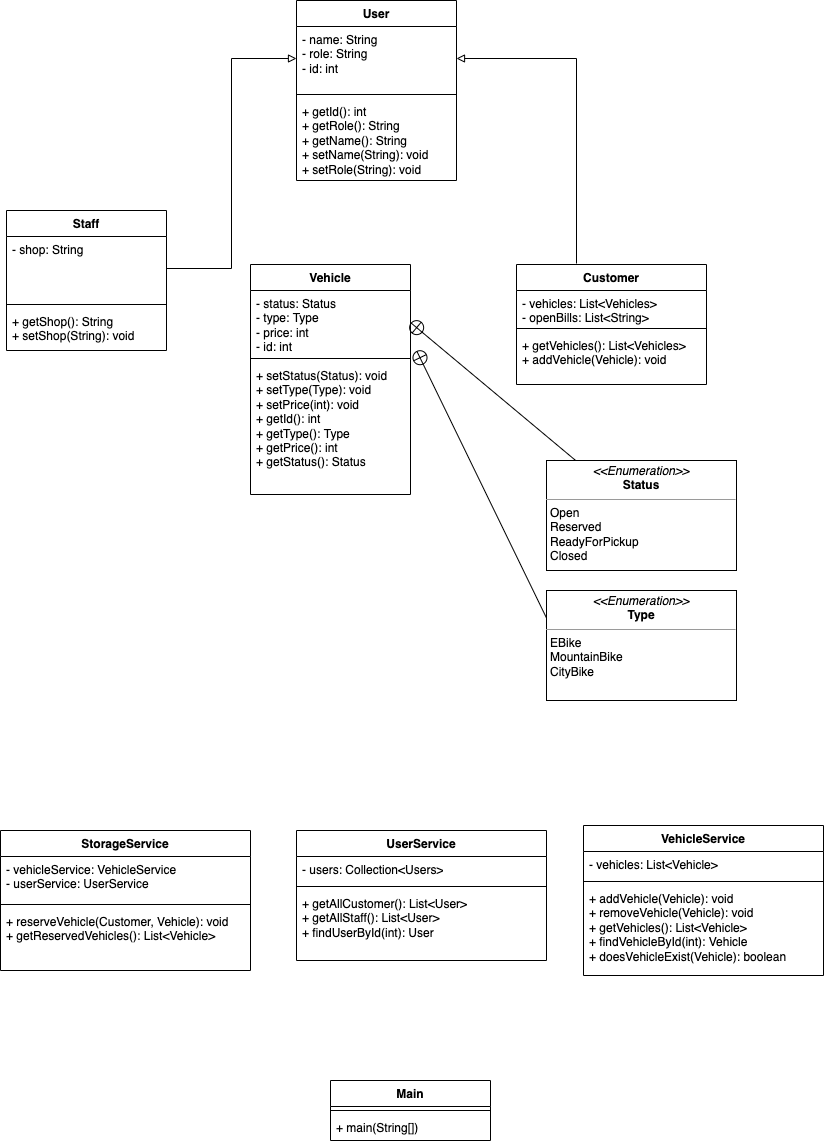

The diagram above was exported from draw.io. Its source (the exported page's mxGraphModel, read from the mxfile embedded in the PNG):
<mxGraphModel dx="615" dy="481" grid="1" gridSize="10" guides="1" tooltips="1" connect="1" arrows="1" fold="1" page="1" pageScale="1" pageWidth="827" pageHeight="1169" math="0" shadow="0">
  <root>
    <mxCell id="WIyWlLk6GJQsqaUBKTNV-0" />
    <mxCell id="WIyWlLk6GJQsqaUBKTNV-1" parent="WIyWlLk6GJQsqaUBKTNV-0" />
    <mxCell id="ydyEIxL2LpkBDbxch32T-0" value="User" style="swimlane;fontStyle=1;align=center;verticalAlign=top;childLayout=stackLayout;horizontal=1;startSize=26;horizontalStack=0;resizeParent=1;resizeParentMax=0;resizeLast=0;collapsible=1;marginBottom=0;whiteSpace=wrap;html=1;" parent="WIyWlLk6GJQsqaUBKTNV-1" vertex="1">
      <mxGeometry x="300" y="10" width="160" height="180" as="geometry" />
    </mxCell>
    <mxCell id="ydyEIxL2LpkBDbxch32T-1" value="- name: String&lt;br&gt;- role: String&lt;br&gt;- id: int" style="text;strokeColor=none;fillColor=none;align=left;verticalAlign=top;spacingLeft=4;spacingRight=4;overflow=hidden;rotatable=0;points=[[0,0.5],[1,0.5]];portConstraint=eastwest;whiteSpace=wrap;html=1;" parent="ydyEIxL2LpkBDbxch32T-0" vertex="1">
      <mxGeometry y="26" width="160" height="64" as="geometry" />
    </mxCell>
    <mxCell id="ydyEIxL2LpkBDbxch32T-2" value="" style="line;strokeWidth=1;fillColor=none;align=left;verticalAlign=middle;spacingTop=-1;spacingLeft=3;spacingRight=3;rotatable=0;labelPosition=right;points=[];portConstraint=eastwest;strokeColor=inherit;" parent="ydyEIxL2LpkBDbxch32T-0" vertex="1">
      <mxGeometry y="90" width="160" height="8" as="geometry" />
    </mxCell>
    <mxCell id="ydyEIxL2LpkBDbxch32T-3" value="+ getId(): int&lt;br&gt;+ getRole(): String&lt;br&gt;+ getName(): String&lt;br&gt;+ setName(String): void&lt;br&gt;+ setRole(String): void" style="text;strokeColor=none;fillColor=none;align=left;verticalAlign=top;spacingLeft=4;spacingRight=4;overflow=hidden;rotatable=0;points=[[0,0.5],[1,0.5]];portConstraint=eastwest;whiteSpace=wrap;html=1;" parent="ydyEIxL2LpkBDbxch32T-0" vertex="1">
      <mxGeometry y="98" width="160" height="82" as="geometry" />
    </mxCell>
    <mxCell id="ydyEIxL2LpkBDbxch32T-4" value="Staff" style="swimlane;fontStyle=1;align=center;verticalAlign=top;childLayout=stackLayout;horizontal=1;startSize=26;horizontalStack=0;resizeParent=1;resizeParentMax=0;resizeLast=0;collapsible=1;marginBottom=0;whiteSpace=wrap;html=1;" parent="WIyWlLk6GJQsqaUBKTNV-1" vertex="1">
      <mxGeometry x="10" y="220" width="160" height="140" as="geometry" />
    </mxCell>
    <mxCell id="ydyEIxL2LpkBDbxch32T-5" value="- shop: String" style="text;strokeColor=none;fillColor=none;align=left;verticalAlign=top;spacingLeft=4;spacingRight=4;overflow=hidden;rotatable=0;points=[[0,0.5],[1,0.5]];portConstraint=eastwest;whiteSpace=wrap;html=1;" parent="ydyEIxL2LpkBDbxch32T-4" vertex="1">
      <mxGeometry y="26" width="160" height="64" as="geometry" />
    </mxCell>
    <mxCell id="ydyEIxL2LpkBDbxch32T-6" value="" style="line;strokeWidth=1;fillColor=none;align=left;verticalAlign=middle;spacingTop=-1;spacingLeft=3;spacingRight=3;rotatable=0;labelPosition=right;points=[];portConstraint=eastwest;strokeColor=inherit;" parent="ydyEIxL2LpkBDbxch32T-4" vertex="1">
      <mxGeometry y="90" width="160" height="8" as="geometry" />
    </mxCell>
    <mxCell id="ydyEIxL2LpkBDbxch32T-7" value="+ getShop(): String&lt;br&gt;+ setShop(String): void" style="text;strokeColor=none;fillColor=none;align=left;verticalAlign=top;spacingLeft=4;spacingRight=4;overflow=hidden;rotatable=0;points=[[0,0.5],[1,0.5]];portConstraint=eastwest;whiteSpace=wrap;html=1;" parent="ydyEIxL2LpkBDbxch32T-4" vertex="1">
      <mxGeometry y="98" width="160" height="42" as="geometry" />
    </mxCell>
    <mxCell id="ydyEIxL2LpkBDbxch32T-11" style="edgeStyle=orthogonalEdgeStyle;rounded=0;orthogonalLoop=1;jettySize=auto;html=1;exitX=1;exitY=0.5;exitDx=0;exitDy=0;entryX=0;entryY=0.5;entryDx=0;entryDy=0;endArrow=block;endFill=0;" parent="WIyWlLk6GJQsqaUBKTNV-1" source="ydyEIxL2LpkBDbxch32T-5" target="ydyEIxL2LpkBDbxch32T-1" edge="1">
      <mxGeometry relative="1" as="geometry">
        <mxPoint x="290" y="70" as="targetPoint" />
      </mxGeometry>
    </mxCell>
    <mxCell id="ydyEIxL2LpkBDbxch32T-20" style="edgeStyle=orthogonalEdgeStyle;rounded=0;orthogonalLoop=1;jettySize=auto;html=1;exitX=0;exitY=0.5;exitDx=0;exitDy=0;entryX=1;entryY=0.5;entryDx=0;entryDy=0;endArrow=block;endFill=0;" parent="WIyWlLk6GJQsqaUBKTNV-1" target="ydyEIxL2LpkBDbxch32T-1" edge="1">
      <mxGeometry relative="1" as="geometry">
        <mxPoint x="580" y="273" as="sourcePoint" />
      </mxGeometry>
    </mxCell>
    <mxCell id="ydyEIxL2LpkBDbxch32T-22" value="Customer" style="swimlane;fontStyle=1;align=center;verticalAlign=top;childLayout=stackLayout;horizontal=1;startSize=26;horizontalStack=0;resizeParent=1;resizeParentMax=0;resizeLast=0;collapsible=1;marginBottom=0;whiteSpace=wrap;html=1;" parent="WIyWlLk6GJQsqaUBKTNV-1" vertex="1">
      <mxGeometry x="520" y="274" width="190" height="120" as="geometry" />
    </mxCell>
    <mxCell id="ydyEIxL2LpkBDbxch32T-23" value="- vehicles: List&amp;lt;Vehicles&amp;gt;&lt;br&gt;- openBills: List&amp;lt;String&amp;gt;" style="text;strokeColor=none;fillColor=none;align=left;verticalAlign=top;spacingLeft=4;spacingRight=4;overflow=hidden;rotatable=0;points=[[0,0.5],[1,0.5]];portConstraint=eastwest;whiteSpace=wrap;html=1;" parent="ydyEIxL2LpkBDbxch32T-22" vertex="1">
      <mxGeometry y="26" width="190" height="34" as="geometry" />
    </mxCell>
    <mxCell id="ydyEIxL2LpkBDbxch32T-24" value="" style="line;strokeWidth=1;fillColor=none;align=left;verticalAlign=middle;spacingTop=-1;spacingLeft=3;spacingRight=3;rotatable=0;labelPosition=right;points=[];portConstraint=eastwest;strokeColor=inherit;" parent="ydyEIxL2LpkBDbxch32T-22" vertex="1">
      <mxGeometry y="60" width="190" height="8" as="geometry" />
    </mxCell>
    <mxCell id="ydyEIxL2LpkBDbxch32T-25" value="+ getVehicles(): List&amp;lt;Vehicles&amp;gt;&lt;br&gt;+ addVehicle(Vehicle): void" style="text;strokeColor=none;fillColor=none;align=left;verticalAlign=top;spacingLeft=4;spacingRight=4;overflow=hidden;rotatable=0;points=[[0,0.5],[1,0.5]];portConstraint=eastwest;whiteSpace=wrap;html=1;" parent="ydyEIxL2LpkBDbxch32T-22" vertex="1">
      <mxGeometry y="68" width="190" height="52" as="geometry" />
    </mxCell>
    <mxCell id="ydyEIxL2LpkBDbxch32T-26" value="Vehicle" style="swimlane;fontStyle=1;align=center;verticalAlign=top;childLayout=stackLayout;horizontal=1;startSize=26;horizontalStack=0;resizeParent=1;resizeParentMax=0;resizeLast=0;collapsible=1;marginBottom=0;whiteSpace=wrap;html=1;" parent="WIyWlLk6GJQsqaUBKTNV-1" vertex="1">
      <mxGeometry x="254" y="274" width="160" height="230" as="geometry" />
    </mxCell>
    <mxCell id="ydyEIxL2LpkBDbxch32T-27" value="- status: Status&lt;br&gt;- type: Type&lt;br&gt;- price: int&lt;br&gt;- id: int" style="text;strokeColor=none;fillColor=none;align=left;verticalAlign=top;spacingLeft=4;spacingRight=4;overflow=hidden;rotatable=0;points=[[0,0.5],[1,0.5]];portConstraint=eastwest;whiteSpace=wrap;html=1;" parent="ydyEIxL2LpkBDbxch32T-26" vertex="1">
      <mxGeometry y="26" width="160" height="64" as="geometry" />
    </mxCell>
    <mxCell id="ydyEIxL2LpkBDbxch32T-28" value="" style="line;strokeWidth=1;fillColor=none;align=left;verticalAlign=middle;spacingTop=-1;spacingLeft=3;spacingRight=3;rotatable=0;labelPosition=right;points=[];portConstraint=eastwest;strokeColor=inherit;" parent="ydyEIxL2LpkBDbxch32T-26" vertex="1">
      <mxGeometry y="90" width="160" height="8" as="geometry" />
    </mxCell>
    <mxCell id="ydyEIxL2LpkBDbxch32T-29" value="+ setStatus(Status): void&lt;br&gt;+ setType(Type): void&lt;br&gt;+ setPrice(int): void&lt;br&gt;+ getId(): int&lt;br&gt;+ getType(): Type&lt;br&gt;+ getPrice(): int&lt;br&gt;+ getStatus(): Status" style="text;strokeColor=none;fillColor=none;align=left;verticalAlign=top;spacingLeft=4;spacingRight=4;overflow=hidden;rotatable=0;points=[[0,0.5],[1,0.5]];portConstraint=eastwest;whiteSpace=wrap;html=1;" parent="ydyEIxL2LpkBDbxch32T-26" vertex="1">
      <mxGeometry y="98" width="160" height="132" as="geometry" />
    </mxCell>
    <mxCell id="ydyEIxL2LpkBDbxch32T-30" value="&lt;p style=&quot;margin:0px;margin-top:4px;text-align:center;&quot;&gt;&lt;i&gt;&amp;lt;&amp;lt;Enumeration&amp;gt;&amp;gt;&lt;/i&gt;&lt;br&gt;&lt;b&gt;Status&lt;/b&gt;&lt;/p&gt;&lt;hr size=&quot;1&quot;&gt;&lt;p style=&quot;margin:0px;margin-left:4px;&quot;&gt;Open&lt;/p&gt;&lt;p style=&quot;margin:0px;margin-left:4px;&quot;&gt;Reserved&lt;/p&gt;&lt;p style=&quot;margin:0px;margin-left:4px;&quot;&gt;ReadyForPickup&lt;/p&gt;&lt;p style=&quot;margin:0px;margin-left:4px;&quot;&gt;Closed&lt;/p&gt;" style="verticalAlign=top;align=left;overflow=fill;fontSize=12;fontFamily=Helvetica;html=1;whiteSpace=wrap;" parent="WIyWlLk6GJQsqaUBKTNV-1" vertex="1">
      <mxGeometry x="550" y="470" width="190" height="110" as="geometry" />
    </mxCell>
    <mxCell id="ydyEIxL2LpkBDbxch32T-31" value="" style="endArrow=none;startArrow=circlePlus;endFill=0;startFill=0;endSize=8;html=1;rounded=0;exitX=1;exitY=0.5;exitDx=0;exitDy=0;strokeColor=default;" parent="WIyWlLk6GJQsqaUBKTNV-1" source="ydyEIxL2LpkBDbxch32T-27" target="ydyEIxL2LpkBDbxch32T-30" edge="1">
      <mxGeometry width="160" relative="1" as="geometry">
        <mxPoint x="330" y="510" as="sourcePoint" />
        <mxPoint x="490" y="510" as="targetPoint" />
      </mxGeometry>
    </mxCell>
    <mxCell id="ydyEIxL2LpkBDbxch32T-32" value="&lt;p style=&quot;margin:0px;margin-top:4px;text-align:center;&quot;&gt;&lt;i&gt;&amp;lt;&amp;lt;Enumeration&amp;gt;&amp;gt;&lt;/i&gt;&lt;br&gt;&lt;b&gt;Type&lt;/b&gt;&lt;/p&gt;&lt;hr size=&quot;1&quot;&gt;&lt;p style=&quot;margin:0px;margin-left:4px;&quot;&gt;EBike&lt;/p&gt;&lt;p style=&quot;margin:0px;margin-left:4px;&quot;&gt;MountainBike&lt;/p&gt;&lt;p style=&quot;margin:0px;margin-left:4px;&quot;&gt;CityBike&lt;/p&gt;" style="verticalAlign=top;align=left;overflow=fill;fontSize=12;fontFamily=Helvetica;html=1;whiteSpace=wrap;" parent="WIyWlLk6GJQsqaUBKTNV-1" vertex="1">
      <mxGeometry x="550" y="600" width="190" height="110" as="geometry" />
    </mxCell>
    <mxCell id="ydyEIxL2LpkBDbxch32T-33" value="" style="endArrow=none;startArrow=circlePlus;endFill=0;startFill=0;endSize=8;html=1;rounded=0;strokeColor=default;entryX=0;entryY=0.25;entryDx=0;entryDy=0;" parent="WIyWlLk6GJQsqaUBKTNV-1" target="ydyEIxL2LpkBDbxch32T-32" edge="1">
      <mxGeometry width="160" relative="1" as="geometry">
        <mxPoint x="420" y="360" as="sourcePoint" />
        <mxPoint x="485" y="642" as="targetPoint" />
      </mxGeometry>
    </mxCell>
    <mxCell id="ydyEIxL2LpkBDbxch32T-34" value="StorageService" style="swimlane;fontStyle=1;align=center;verticalAlign=top;childLayout=stackLayout;horizontal=1;startSize=26;horizontalStack=0;resizeParent=1;resizeParentMax=0;resizeLast=0;collapsible=1;marginBottom=0;whiteSpace=wrap;html=1;" parent="WIyWlLk6GJQsqaUBKTNV-1" vertex="1">
      <mxGeometry x="4" y="840" width="250" height="140" as="geometry" />
    </mxCell>
    <mxCell id="ydyEIxL2LpkBDbxch32T-35" value="- vehicleService: VehicleService&lt;br&gt;- userService: UserService" style="text;strokeColor=none;fillColor=none;align=left;verticalAlign=top;spacingLeft=4;spacingRight=4;overflow=hidden;rotatable=0;points=[[0,0.5],[1,0.5]];portConstraint=eastwest;whiteSpace=wrap;html=1;" parent="ydyEIxL2LpkBDbxch32T-34" vertex="1">
      <mxGeometry y="26" width="250" height="44" as="geometry" />
    </mxCell>
    <mxCell id="ydyEIxL2LpkBDbxch32T-36" value="" style="line;strokeWidth=1;fillColor=none;align=left;verticalAlign=middle;spacingTop=-1;spacingLeft=3;spacingRight=3;rotatable=0;labelPosition=right;points=[];portConstraint=eastwest;strokeColor=inherit;" parent="ydyEIxL2LpkBDbxch32T-34" vertex="1">
      <mxGeometry y="70" width="250" height="8" as="geometry" />
    </mxCell>
    <mxCell id="ydyEIxL2LpkBDbxch32T-37" value="+ reserveVehicle(Customer, Vehicle): void&lt;br&gt;+ getReservedVehicles(): List&amp;lt;Vehicle&amp;gt;" style="text;strokeColor=none;fillColor=none;align=left;verticalAlign=top;spacingLeft=4;spacingRight=4;overflow=hidden;rotatable=0;points=[[0,0.5],[1,0.5]];portConstraint=eastwest;whiteSpace=wrap;html=1;" parent="ydyEIxL2LpkBDbxch32T-34" vertex="1">
      <mxGeometry y="78" width="250" height="62" as="geometry" />
    </mxCell>
    <mxCell id="ydyEIxL2LpkBDbxch32T-38" value="UserService" style="swimlane;fontStyle=1;align=center;verticalAlign=top;childLayout=stackLayout;horizontal=1;startSize=26;horizontalStack=0;resizeParent=1;resizeParentMax=0;resizeLast=0;collapsible=1;marginBottom=0;whiteSpace=wrap;html=1;" parent="WIyWlLk6GJQsqaUBKTNV-1" vertex="1">
      <mxGeometry x="300" y="840" width="250" height="130" as="geometry" />
    </mxCell>
    <mxCell id="ydyEIxL2LpkBDbxch32T-39" value="- users: Collection&amp;lt;Users&amp;gt;" style="text;strokeColor=none;fillColor=none;align=left;verticalAlign=top;spacingLeft=4;spacingRight=4;overflow=hidden;rotatable=0;points=[[0,0.5],[1,0.5]];portConstraint=eastwest;whiteSpace=wrap;html=1;" parent="ydyEIxL2LpkBDbxch32T-38" vertex="1">
      <mxGeometry y="26" width="250" height="26" as="geometry" />
    </mxCell>
    <mxCell id="ydyEIxL2LpkBDbxch32T-40" value="" style="line;strokeWidth=1;fillColor=none;align=left;verticalAlign=middle;spacingTop=-1;spacingLeft=3;spacingRight=3;rotatable=0;labelPosition=right;points=[];portConstraint=eastwest;strokeColor=inherit;" parent="ydyEIxL2LpkBDbxch32T-38" vertex="1">
      <mxGeometry y="52" width="250" height="8" as="geometry" />
    </mxCell>
    <mxCell id="ydyEIxL2LpkBDbxch32T-41" value="+ getAllCustomer(): List&amp;lt;User&amp;gt;&lt;br&gt;+ getAllStaff(): List&amp;lt;User&amp;gt;&lt;br&gt;+ findUserById(int): User" style="text;strokeColor=none;fillColor=none;align=left;verticalAlign=top;spacingLeft=4;spacingRight=4;overflow=hidden;rotatable=0;points=[[0,0.5],[1,0.5]];portConstraint=eastwest;whiteSpace=wrap;html=1;" parent="ydyEIxL2LpkBDbxch32T-38" vertex="1">
      <mxGeometry y="60" width="250" height="70" as="geometry" />
    </mxCell>
    <mxCell id="ydyEIxL2LpkBDbxch32T-42" value="VehicleService" style="swimlane;fontStyle=1;align=center;verticalAlign=top;childLayout=stackLayout;horizontal=1;startSize=26;horizontalStack=0;resizeParent=1;resizeParentMax=0;resizeLast=0;collapsible=1;marginBottom=0;whiteSpace=wrap;html=1;" parent="WIyWlLk6GJQsqaUBKTNV-1" vertex="1">
      <mxGeometry x="587" y="835" width="240" height="150" as="geometry" />
    </mxCell>
    <mxCell id="ydyEIxL2LpkBDbxch32T-43" value="- vehicles: List&amp;lt;Vehicle&amp;gt;" style="text;strokeColor=none;fillColor=none;align=left;verticalAlign=top;spacingLeft=4;spacingRight=4;overflow=hidden;rotatable=0;points=[[0,0.5],[1,0.5]];portConstraint=eastwest;whiteSpace=wrap;html=1;" parent="ydyEIxL2LpkBDbxch32T-42" vertex="1">
      <mxGeometry y="26" width="240" height="26" as="geometry" />
    </mxCell>
    <mxCell id="ydyEIxL2LpkBDbxch32T-44" value="" style="line;strokeWidth=1;fillColor=none;align=left;verticalAlign=middle;spacingTop=-1;spacingLeft=3;spacingRight=3;rotatable=0;labelPosition=right;points=[];portConstraint=eastwest;strokeColor=inherit;" parent="ydyEIxL2LpkBDbxch32T-42" vertex="1">
      <mxGeometry y="52" width="240" height="8" as="geometry" />
    </mxCell>
    <mxCell id="ydyEIxL2LpkBDbxch32T-45" value="+ addVehicle(Vehicle): void&lt;br&gt;+ removeVehicle(Vehicle): void&lt;br&gt;+ getVehicles(): List&amp;lt;Vehicle&amp;gt;&lt;br&gt;+ findVehicleById(int): Vehicle&lt;br&gt;+ doesVehicleExist(Vehicle): boolean&amp;nbsp;" style="text;strokeColor=none;fillColor=none;align=left;verticalAlign=top;spacingLeft=4;spacingRight=4;overflow=hidden;rotatable=0;points=[[0,0.5],[1,0.5]];portConstraint=eastwest;whiteSpace=wrap;html=1;" parent="ydyEIxL2LpkBDbxch32T-42" vertex="1">
      <mxGeometry y="60" width="240" height="90" as="geometry" />
    </mxCell>
    <mxCell id="ydyEIxL2LpkBDbxch32T-46" value="Main" style="swimlane;fontStyle=1;align=center;verticalAlign=top;childLayout=stackLayout;horizontal=1;startSize=26;horizontalStack=0;resizeParent=1;resizeParentMax=0;resizeLast=0;collapsible=1;marginBottom=0;whiteSpace=wrap;html=1;" parent="WIyWlLk6GJQsqaUBKTNV-1" vertex="1">
      <mxGeometry x="334" y="1090" width="160" height="60" as="geometry" />
    </mxCell>
    <mxCell id="ydyEIxL2LpkBDbxch32T-48" value="" style="line;strokeWidth=1;fillColor=none;align=left;verticalAlign=middle;spacingTop=-1;spacingLeft=3;spacingRight=3;rotatable=0;labelPosition=right;points=[];portConstraint=eastwest;strokeColor=inherit;" parent="ydyEIxL2LpkBDbxch32T-46" vertex="1">
      <mxGeometry y="26" width="160" height="8" as="geometry" />
    </mxCell>
    <mxCell id="ydyEIxL2LpkBDbxch32T-49" value="+ main(String[])" style="text;strokeColor=none;fillColor=none;align=left;verticalAlign=top;spacingLeft=4;spacingRight=4;overflow=hidden;rotatable=0;points=[[0,0.5],[1,0.5]];portConstraint=eastwest;whiteSpace=wrap;html=1;" parent="ydyEIxL2LpkBDbxch32T-46" vertex="1">
      <mxGeometry y="34" width="160" height="26" as="geometry" />
    </mxCell>
  </root>
</mxGraphModel>